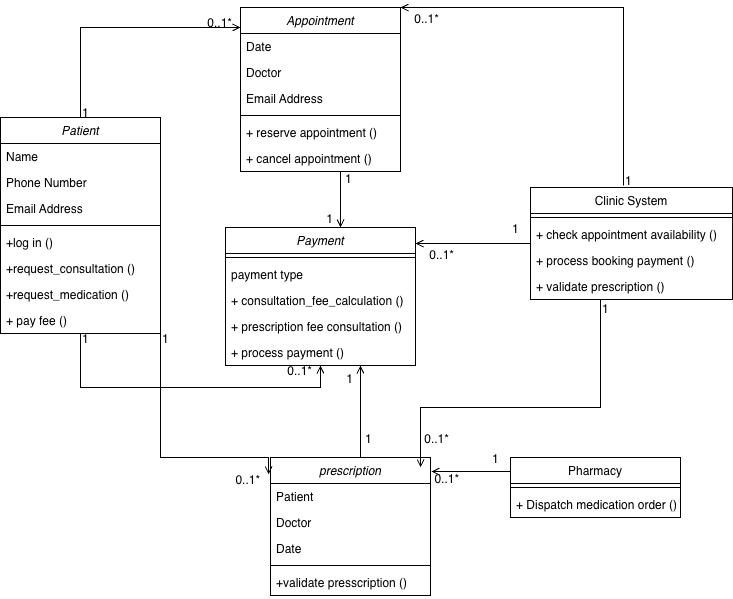

The diagram above was exported from draw.io. Its source (the exported page's mxGraphModel, read from the mxfile embedded in the PNG):
<mxGraphModel dx="918" dy="612" grid="1" gridSize="10" guides="1" tooltips="1" connect="1" arrows="1" fold="1" page="1" pageScale="1" pageWidth="827" pageHeight="1169" math="0" shadow="0">
  <root>
    <mxCell id="WIyWlLk6GJQsqaUBKTNV-0" />
    <mxCell id="WIyWlLk6GJQsqaUBKTNV-1" parent="WIyWlLk6GJQsqaUBKTNV-0" />
    <mxCell id="zkfFHV4jXpPFQw0GAbJ--0" parent="WIyWlLk6GJQsqaUBKTNV-1" style="swimlane;fontStyle=2;align=center;verticalAlign=top;childLayout=stackLayout;horizontal=1;startSize=26;horizontalStack=0;resizeParent=1;resizeLast=0;collapsible=1;marginBottom=0;rounded=0;shadow=0;strokeWidth=1;" value="Patient" vertex="1">
      <mxGeometry height="216" width="160" x="80" y="160" as="geometry">
        <mxRectangle height="26" width="160" x="230" y="140" as="alternateBounds" />
      </mxGeometry>
    </mxCell>
    <mxCell id="zkfFHV4jXpPFQw0GAbJ--1" parent="zkfFHV4jXpPFQw0GAbJ--0" style="text;align=left;verticalAlign=top;spacingLeft=4;spacingRight=4;overflow=hidden;rotatable=0;points=[[0,0.5],[1,0.5]];portConstraint=eastwest;" value="Name" vertex="1">
      <mxGeometry height="26" width="160" y="26" as="geometry" />
    </mxCell>
    <mxCell id="zkfFHV4jXpPFQw0GAbJ--2" parent="zkfFHV4jXpPFQw0GAbJ--0" style="text;align=left;verticalAlign=top;spacingLeft=4;spacingRight=4;overflow=hidden;rotatable=0;points=[[0,0.5],[1,0.5]];portConstraint=eastwest;rounded=0;shadow=0;html=0;" value="Phone Number" vertex="1">
      <mxGeometry height="26" width="160" y="52" as="geometry" />
    </mxCell>
    <mxCell id="zkfFHV4jXpPFQw0GAbJ--3" parent="zkfFHV4jXpPFQw0GAbJ--0" style="text;align=left;verticalAlign=top;spacingLeft=4;spacingRight=4;overflow=hidden;rotatable=0;points=[[0,0.5],[1,0.5]];portConstraint=eastwest;rounded=0;shadow=0;html=0;" value="Email Address" vertex="1">
      <mxGeometry height="26" width="160" y="78" as="geometry" />
    </mxCell>
    <mxCell id="zkfFHV4jXpPFQw0GAbJ--4" parent="zkfFHV4jXpPFQw0GAbJ--0" style="line;html=1;strokeWidth=1;align=left;verticalAlign=middle;spacingTop=-1;spacingLeft=3;spacingRight=3;rotatable=0;labelPosition=right;points=[];portConstraint=eastwest;" value="" vertex="1">
      <mxGeometry height="8" width="160" y="104" as="geometry" />
    </mxCell>
    <mxCell id="zkfFHV4jXpPFQw0GAbJ--5" parent="zkfFHV4jXpPFQw0GAbJ--0" style="text;align=left;verticalAlign=top;spacingLeft=4;spacingRight=4;overflow=hidden;rotatable=0;points=[[0,0.5],[1,0.5]];portConstraint=eastwest;" value="+log in ()" vertex="1">
      <mxGeometry height="26" width="160" y="112" as="geometry" />
    </mxCell>
    <mxCell id="5ICn-Pig0H5BUWFQXC6h-0" parent="zkfFHV4jXpPFQw0GAbJ--0" style="text;align=left;verticalAlign=top;spacingLeft=4;spacingRight=4;overflow=hidden;rotatable=0;points=[[0,0.5],[1,0.5]];portConstraint=eastwest;" value="+request_consultation ()" vertex="1">
      <mxGeometry height="26" width="160" y="138" as="geometry" />
    </mxCell>
    <mxCell id="5ICn-Pig0H5BUWFQXC6h-1" parent="zkfFHV4jXpPFQw0GAbJ--0" style="text;align=left;verticalAlign=top;spacingLeft=4;spacingRight=4;overflow=hidden;rotatable=0;points=[[0,0.5],[1,0.5]];portConstraint=eastwest;" value="+request_medication ()" vertex="1">
      <mxGeometry height="26" width="160" y="164" as="geometry" />
    </mxCell>
    <mxCell id="5ICn-Pig0H5BUWFQXC6h-2" parent="zkfFHV4jXpPFQw0GAbJ--0" style="text;align=left;verticalAlign=top;spacingLeft=4;spacingRight=4;overflow=hidden;rotatable=0;points=[[0,0.5],[1,0.5]];portConstraint=eastwest;" value="+ pay fee ()" vertex="1">
      <mxGeometry height="26" width="160" y="190" as="geometry" />
    </mxCell>
    <mxCell id="zkfFHV4jXpPFQw0GAbJ--6" parent="WIyWlLk6GJQsqaUBKTNV-1" style="swimlane;fontStyle=0;align=center;verticalAlign=top;childLayout=stackLayout;horizontal=1;startSize=26;horizontalStack=0;resizeParent=1;resizeLast=0;collapsible=1;marginBottom=0;rounded=0;shadow=0;strokeWidth=1;" value="Pharmacy&#10;" vertex="1">
      <mxGeometry height="60" width="170" x="590" y="500" as="geometry">
        <mxRectangle height="26" width="160" x="130" y="380" as="alternateBounds" />
      </mxGeometry>
    </mxCell>
    <mxCell id="zkfFHV4jXpPFQw0GAbJ--9" parent="zkfFHV4jXpPFQw0GAbJ--6" style="line;html=1;strokeWidth=1;align=left;verticalAlign=middle;spacingTop=-1;spacingLeft=3;spacingRight=3;rotatable=0;labelPosition=right;points=[];portConstraint=eastwest;" value="" vertex="1">
      <mxGeometry height="8" width="170" y="26" as="geometry" />
    </mxCell>
    <mxCell id="zkfFHV4jXpPFQw0GAbJ--11" parent="zkfFHV4jXpPFQw0GAbJ--6" style="text;align=left;verticalAlign=top;spacingLeft=4;spacingRight=4;overflow=hidden;rotatable=0;points=[[0,0.5],[1,0.5]];portConstraint=eastwest;" value="+ Dispatch medication order () " vertex="1">
      <mxGeometry height="26" width="170" y="34" as="geometry" />
    </mxCell>
    <mxCell id="zkfFHV4jXpPFQw0GAbJ--17" parent="WIyWlLk6GJQsqaUBKTNV-1" style="swimlane;fontStyle=0;align=center;verticalAlign=top;childLayout=stackLayout;horizontal=1;startSize=26;horizontalStack=0;resizeParent=1;resizeLast=0;collapsible=1;marginBottom=0;rounded=0;shadow=0;strokeWidth=1;" value="Clinic System" vertex="1">
      <mxGeometry height="112" width="202" x="610" y="230" as="geometry">
        <mxRectangle height="26" width="160" x="550" y="140" as="alternateBounds" />
      </mxGeometry>
    </mxCell>
    <mxCell id="zkfFHV4jXpPFQw0GAbJ--23" parent="zkfFHV4jXpPFQw0GAbJ--17" style="line;html=1;strokeWidth=1;align=left;verticalAlign=middle;spacingTop=-1;spacingLeft=3;spacingRight=3;rotatable=0;labelPosition=right;points=[];portConstraint=eastwest;" value="" vertex="1">
      <mxGeometry height="8" width="202" y="26" as="geometry" />
    </mxCell>
    <mxCell id="zkfFHV4jXpPFQw0GAbJ--18" parent="zkfFHV4jXpPFQw0GAbJ--17" style="text;align=left;verticalAlign=top;spacingLeft=4;spacingRight=4;overflow=hidden;rotatable=0;points=[[0,0.5],[1,0.5]];portConstraint=eastwest;" value="+ check appointment availability ()" vertex="1">
      <mxGeometry height="26" width="202" y="34" as="geometry" />
    </mxCell>
    <mxCell id="zkfFHV4jXpPFQw0GAbJ--19" parent="zkfFHV4jXpPFQw0GAbJ--17" style="text;align=left;verticalAlign=top;spacingLeft=4;spacingRight=4;overflow=hidden;rotatable=0;points=[[0,0.5],[1,0.5]];portConstraint=eastwest;rounded=0;shadow=0;html=0;" value="+ process booking payment ()" vertex="1">
      <mxGeometry height="26" width="202" y="60" as="geometry" />
    </mxCell>
    <mxCell id="zkfFHV4jXpPFQw0GAbJ--20" parent="zkfFHV4jXpPFQw0GAbJ--17" style="text;align=left;verticalAlign=top;spacingLeft=4;spacingRight=4;overflow=hidden;rotatable=0;points=[[0,0.5],[1,0.5]];portConstraint=eastwest;rounded=0;shadow=0;html=0;" value="+ validate prescription () " vertex="1">
      <mxGeometry height="26" width="202" y="86" as="geometry" />
    </mxCell>
    <mxCell id="zkfFHV4jXpPFQw0GAbJ--26" edge="1" parent="WIyWlLk6GJQsqaUBKTNV-1" source="zkfFHV4jXpPFQw0GAbJ--0" style="endArrow=open;shadow=0;strokeWidth=1;rounded=0;curved=0;endFill=1;edgeStyle=elbowEdgeStyle;elbow=vertical;" target="5ICn-Pig0H5BUWFQXC6h-16" value="">
      <mxGeometry relative="1" x="0.5" y="41" as="geometry">
        <mxPoint x="-40" y="32" as="offset" />
        <Array as="points">
          <mxPoint x="160" y="70" />
        </Array>
        <mxPoint x="430" y="30" as="sourcePoint" />
        <mxPoint x="648" y="30" as="targetPoint" />
      </mxGeometry>
    </mxCell>
    <mxCell id="zkfFHV4jXpPFQw0GAbJ--27" connectable="0" parent="zkfFHV4jXpPFQw0GAbJ--26" style="resizable=0;align=left;verticalAlign=bottom;labelBackgroundColor=none;fontSize=12;" value="1" vertex="1">
      <mxGeometry relative="1" x="-1" as="geometry">
        <mxPoint y="4" as="offset" />
      </mxGeometry>
    </mxCell>
    <mxCell id="zkfFHV4jXpPFQw0GAbJ--28" connectable="0" parent="zkfFHV4jXpPFQw0GAbJ--26" style="resizable=0;align=right;verticalAlign=bottom;labelBackgroundColor=none;fontSize=12;" value="0..1*" vertex="1">
      <mxGeometry relative="1" x="1" as="geometry">
        <mxPoint x="-7" y="4" as="offset" />
      </mxGeometry>
    </mxCell>
    <mxCell id="5ICn-Pig0H5BUWFQXC6h-16" parent="WIyWlLk6GJQsqaUBKTNV-1" style="swimlane;fontStyle=2;align=center;verticalAlign=top;childLayout=stackLayout;horizontal=1;startSize=26;horizontalStack=0;resizeParent=1;resizeLast=0;collapsible=1;marginBottom=0;rounded=0;shadow=0;strokeWidth=1;" value="Appointment" vertex="1">
      <mxGeometry height="164" width="160" x="320" y="50" as="geometry">
        <mxRectangle height="26" width="160" x="230" y="140" as="alternateBounds" />
      </mxGeometry>
    </mxCell>
    <mxCell id="5ICn-Pig0H5BUWFQXC6h-17" parent="5ICn-Pig0H5BUWFQXC6h-16" style="text;align=left;verticalAlign=top;spacingLeft=4;spacingRight=4;overflow=hidden;rotatable=0;points=[[0,0.5],[1,0.5]];portConstraint=eastwest;" value="Date" vertex="1">
      <mxGeometry height="26" width="160" y="26" as="geometry" />
    </mxCell>
    <mxCell id="5ICn-Pig0H5BUWFQXC6h-18" parent="5ICn-Pig0H5BUWFQXC6h-16" style="text;align=left;verticalAlign=top;spacingLeft=4;spacingRight=4;overflow=hidden;rotatable=0;points=[[0,0.5],[1,0.5]];portConstraint=eastwest;rounded=0;shadow=0;html=0;" value="Doctor" vertex="1">
      <mxGeometry height="26" width="160" y="52" as="geometry" />
    </mxCell>
    <mxCell id="5ICn-Pig0H5BUWFQXC6h-19" parent="5ICn-Pig0H5BUWFQXC6h-16" style="text;align=left;verticalAlign=top;spacingLeft=4;spacingRight=4;overflow=hidden;rotatable=0;points=[[0,0.5],[1,0.5]];portConstraint=eastwest;rounded=0;shadow=0;html=0;" value="Email Address" vertex="1">
      <mxGeometry height="26" width="160" y="78" as="geometry" />
    </mxCell>
    <mxCell id="5ICn-Pig0H5BUWFQXC6h-20" parent="5ICn-Pig0H5BUWFQXC6h-16" style="line;html=1;strokeWidth=1;align=left;verticalAlign=middle;spacingTop=-1;spacingLeft=3;spacingRight=3;rotatable=0;labelPosition=right;points=[];portConstraint=eastwest;" value="" vertex="1">
      <mxGeometry height="8" width="160" y="104" as="geometry" />
    </mxCell>
    <mxCell id="5ICn-Pig0H5BUWFQXC6h-21" parent="5ICn-Pig0H5BUWFQXC6h-16" style="text;align=left;verticalAlign=top;spacingLeft=4;spacingRight=4;overflow=hidden;rotatable=0;points=[[0,0.5],[1,0.5]];portConstraint=eastwest;" value="+ reserve appointment () " vertex="1">
      <mxGeometry height="26" width="160" y="112" as="geometry" />
    </mxCell>
    <mxCell id="5ICn-Pig0H5BUWFQXC6h-22" parent="5ICn-Pig0H5BUWFQXC6h-16" style="text;align=left;verticalAlign=top;spacingLeft=4;spacingRight=4;overflow=hidden;rotatable=0;points=[[0,0.5],[1,0.5]];portConstraint=eastwest;" value="+ cancel appointment ()" vertex="1">
      <mxGeometry height="26" width="160" y="138" as="geometry" />
    </mxCell>
    <mxCell id="5ICn-Pig0H5BUWFQXC6h-25" parent="WIyWlLk6GJQsqaUBKTNV-1" style="swimlane;fontStyle=2;align=center;verticalAlign=top;childLayout=stackLayout;horizontal=1;startSize=26;horizontalStack=0;resizeParent=1;resizeLast=0;collapsible=1;marginBottom=0;rounded=0;shadow=0;strokeWidth=1;" value="Payment" vertex="1">
      <mxGeometry height="138" width="190" x="305" y="270" as="geometry">
        <mxRectangle height="26" width="160" x="230" y="140" as="alternateBounds" />
      </mxGeometry>
    </mxCell>
    <mxCell id="5ICn-Pig0H5BUWFQXC6h-29" parent="5ICn-Pig0H5BUWFQXC6h-25" style="line;html=1;strokeWidth=1;align=left;verticalAlign=middle;spacingTop=-1;spacingLeft=3;spacingRight=3;rotatable=0;labelPosition=right;points=[];portConstraint=eastwest;" value="" vertex="1">
      <mxGeometry height="8" width="190" y="26" as="geometry" />
    </mxCell>
    <mxCell id="5ICn-Pig0H5BUWFQXC6h-26" parent="5ICn-Pig0H5BUWFQXC6h-25" style="text;align=left;verticalAlign=top;spacingLeft=4;spacingRight=4;overflow=hidden;rotatable=0;points=[[0,0.5],[1,0.5]];portConstraint=eastwest;" value="payment type" vertex="1">
      <mxGeometry height="26" width="190" y="34" as="geometry" />
    </mxCell>
    <mxCell id="5ICn-Pig0H5BUWFQXC6h-30" parent="5ICn-Pig0H5BUWFQXC6h-25" style="text;align=left;verticalAlign=top;spacingLeft=4;spacingRight=4;overflow=hidden;rotatable=0;points=[[0,0.5],[1,0.5]];portConstraint=eastwest;" value="+ consultation_fee_calculation () " vertex="1">
      <mxGeometry height="26" width="190" y="60" as="geometry" />
    </mxCell>
    <mxCell id="5ICn-Pig0H5BUWFQXC6h-31" parent="5ICn-Pig0H5BUWFQXC6h-25" style="text;align=left;verticalAlign=top;spacingLeft=4;spacingRight=4;overflow=hidden;rotatable=0;points=[[0,0.5],[1,0.5]];portConstraint=eastwest;" value="+ prescription fee consultation ()" vertex="1">
      <mxGeometry height="26" width="190" y="86" as="geometry" />
    </mxCell>
    <mxCell id="5ICn-Pig0H5BUWFQXC6h-32" parent="5ICn-Pig0H5BUWFQXC6h-25" style="text;align=left;verticalAlign=top;spacingLeft=4;spacingRight=4;overflow=hidden;rotatable=0;points=[[0,0.5],[1,0.5]];portConstraint=eastwest;" value="+ process payment ()" vertex="1">
      <mxGeometry height="26" width="190" y="112" as="geometry" />
    </mxCell>
    <mxCell id="5ICn-Pig0H5BUWFQXC6h-33" parent="WIyWlLk6GJQsqaUBKTNV-1" style="swimlane;fontStyle=2;align=center;verticalAlign=top;childLayout=stackLayout;horizontal=1;startSize=26;horizontalStack=0;resizeParent=1;resizeLast=0;collapsible=1;marginBottom=0;rounded=0;shadow=0;strokeWidth=1;" value="prescription" vertex="1">
      <mxGeometry height="138" width="160" x="350" y="500" as="geometry">
        <mxRectangle height="26" width="160" x="230" y="140" as="alternateBounds" />
      </mxGeometry>
    </mxCell>
    <mxCell id="5ICn-Pig0H5BUWFQXC6h-34" parent="5ICn-Pig0H5BUWFQXC6h-33" style="text;align=left;verticalAlign=top;spacingLeft=4;spacingRight=4;overflow=hidden;rotatable=0;points=[[0,0.5],[1,0.5]];portConstraint=eastwest;" value="Patient" vertex="1">
      <mxGeometry height="26" width="160" y="26" as="geometry" />
    </mxCell>
    <mxCell id="5ICn-Pig0H5BUWFQXC6h-35" parent="5ICn-Pig0H5BUWFQXC6h-33" style="text;align=left;verticalAlign=top;spacingLeft=4;spacingRight=4;overflow=hidden;rotatable=0;points=[[0,0.5],[1,0.5]];portConstraint=eastwest;rounded=0;shadow=0;html=0;" value="Doctor" vertex="1">
      <mxGeometry height="26" width="160" y="52" as="geometry" />
    </mxCell>
    <mxCell id="5ICn-Pig0H5BUWFQXC6h-36" parent="5ICn-Pig0H5BUWFQXC6h-33" style="text;align=left;verticalAlign=top;spacingLeft=4;spacingRight=4;overflow=hidden;rotatable=0;points=[[0,0.5],[1,0.5]];portConstraint=eastwest;rounded=0;shadow=0;html=0;" value="Date" vertex="1">
      <mxGeometry height="26" width="160" y="78" as="geometry" />
    </mxCell>
    <mxCell id="5ICn-Pig0H5BUWFQXC6h-37" parent="5ICn-Pig0H5BUWFQXC6h-33" style="line;html=1;strokeWidth=1;align=left;verticalAlign=middle;spacingTop=-1;spacingLeft=3;spacingRight=3;rotatable=0;labelPosition=right;points=[];portConstraint=eastwest;" value="" vertex="1">
      <mxGeometry height="8" width="160" y="104" as="geometry" />
    </mxCell>
    <mxCell id="5ICn-Pig0H5BUWFQXC6h-38" parent="5ICn-Pig0H5BUWFQXC6h-33" style="text;align=left;verticalAlign=top;spacingLeft=4;spacingRight=4;overflow=hidden;rotatable=0;points=[[0,0.5],[1,0.5]];portConstraint=eastwest;" value="+validate presscription ()" vertex="1">
      <mxGeometry height="26" width="160" y="112" as="geometry" />
    </mxCell>
    <mxCell id="5ICn-Pig0H5BUWFQXC6h-42" edge="1" parent="WIyWlLk6GJQsqaUBKTNV-1" source="zkfFHV4jXpPFQw0GAbJ--0" style="endArrow=open;shadow=0;strokeWidth=1;rounded=0;curved=0;endFill=1;edgeStyle=elbowEdgeStyle;elbow=vertical;" target="5ICn-Pig0H5BUWFQXC6h-25" value="">
      <mxGeometry relative="1" x="0.5" y="41" as="geometry">
        <mxPoint x="-40" y="32" as="offset" />
        <Array as="points">
          <mxPoint x="290" y="430" />
        </Array>
        <mxPoint x="210" y="150" as="sourcePoint" />
        <mxPoint x="370" y="60" as="targetPoint" />
      </mxGeometry>
    </mxCell>
    <mxCell id="5ICn-Pig0H5BUWFQXC6h-43" connectable="0" parent="5ICn-Pig0H5BUWFQXC6h-42" style="resizable=0;align=left;verticalAlign=bottom;labelBackgroundColor=none;fontSize=12;" value="1" vertex="1">
      <mxGeometry relative="1" x="-1" as="geometry">
        <mxPoint y="14" as="offset" />
      </mxGeometry>
    </mxCell>
    <mxCell id="5ICn-Pig0H5BUWFQXC6h-44" connectable="0" parent="5ICn-Pig0H5BUWFQXC6h-42" style="resizable=0;align=right;verticalAlign=bottom;labelBackgroundColor=none;fontSize=12;" value="0..1*" vertex="1">
      <mxGeometry relative="1" x="1" as="geometry">
        <mxPoint x="-7" y="14" as="offset" />
      </mxGeometry>
    </mxCell>
    <mxCell id="5ICn-Pig0H5BUWFQXC6h-45" edge="1" parent="WIyWlLk6GJQsqaUBKTNV-1" source="5ICn-Pig0H5BUWFQXC6h-16" style="endArrow=open;shadow=0;strokeWidth=1;rounded=0;curved=0;endFill=1;edgeStyle=elbowEdgeStyle;elbow=vertical;" target="5ICn-Pig0H5BUWFQXC6h-25" value="">
      <mxGeometry relative="1" x="0.5" y="41" as="geometry">
        <mxPoint x="-40" y="32" as="offset" />
        <Array as="points">
          <mxPoint x="420" y="250" />
        </Array>
        <mxPoint x="540" y="468" as="sourcePoint" />
        <mxPoint x="600" y="240" as="targetPoint" />
      </mxGeometry>
    </mxCell>
    <mxCell id="5ICn-Pig0H5BUWFQXC6h-46" connectable="0" parent="5ICn-Pig0H5BUWFQXC6h-45" style="resizable=0;align=left;verticalAlign=bottom;labelBackgroundColor=none;fontSize=12;" value="1" vertex="1">
      <mxGeometry relative="1" x="-1" as="geometry">
        <mxPoint x="3" y="16" as="offset" />
      </mxGeometry>
    </mxCell>
    <mxCell id="5ICn-Pig0H5BUWFQXC6h-47" connectable="0" parent="5ICn-Pig0H5BUWFQXC6h-45" style="resizable=0;align=right;verticalAlign=bottom;labelBackgroundColor=none;fontSize=12;" value="1" vertex="1">
      <mxGeometry relative="1" x="1" as="geometry">
        <mxPoint x="-6" as="offset" />
      </mxGeometry>
    </mxCell>
    <mxCell id="5ICn-Pig0H5BUWFQXC6h-48" edge="1" parent="WIyWlLk6GJQsqaUBKTNV-1" source="zkfFHV4jXpPFQw0GAbJ--0" style="endArrow=open;shadow=0;strokeWidth=1;rounded=0;curved=0;endFill=1;edgeStyle=elbowEdgeStyle;elbow=vertical;entryX=-0.012;entryY=0.123;entryDx=0;entryDy=0;entryPerimeter=0;" target="5ICn-Pig0H5BUWFQXC6h-33" value="">
      <mxGeometry relative="1" x="0.5" y="41" as="geometry">
        <mxPoint x="-40" y="32" as="offset" />
        <Array as="points">
          <mxPoint x="240" y="500" />
        </Array>
        <mxPoint x="210" y="430" as="sourcePoint" />
        <mxPoint x="450" y="462" as="targetPoint" />
      </mxGeometry>
    </mxCell>
    <mxCell id="5ICn-Pig0H5BUWFQXC6h-49" connectable="0" parent="5ICn-Pig0H5BUWFQXC6h-48" style="resizable=0;align=left;verticalAlign=bottom;labelBackgroundColor=none;fontSize=12;" value="1" vertex="1">
      <mxGeometry relative="1" x="-1" as="geometry">
        <mxPoint y="14" as="offset" />
      </mxGeometry>
    </mxCell>
    <mxCell id="5ICn-Pig0H5BUWFQXC6h-50" connectable="0" parent="5ICn-Pig0H5BUWFQXC6h-48" style="resizable=0;align=right;verticalAlign=bottom;labelBackgroundColor=none;fontSize=12;" value="0..1*" vertex="1">
      <mxGeometry relative="1" x="1" as="geometry">
        <mxPoint x="-7" y="14" as="offset" />
      </mxGeometry>
    </mxCell>
    <mxCell id="5ICn-Pig0H5BUWFQXC6h-51" edge="1" parent="WIyWlLk6GJQsqaUBKTNV-1" source="5ICn-Pig0H5BUWFQXC6h-33" style="endArrow=open;shadow=0;strokeWidth=1;rounded=0;curved=0;endFill=1;edgeStyle=elbowEdgeStyle;elbow=vertical;" target="5ICn-Pig0H5BUWFQXC6h-25" value="">
      <mxGeometry relative="1" x="0.5" y="41" as="geometry">
        <mxPoint x="-40" y="32" as="offset" />
        <Array as="points">
          <mxPoint x="440" y="440" />
        </Array>
        <mxPoint x="620" y="250" as="sourcePoint" />
        <mxPoint x="620" y="306" as="targetPoint" />
      </mxGeometry>
    </mxCell>
    <mxCell id="5ICn-Pig0H5BUWFQXC6h-52" connectable="0" parent="5ICn-Pig0H5BUWFQXC6h-51" style="resizable=0;align=left;verticalAlign=bottom;labelBackgroundColor=none;fontSize=12;" value="1" vertex="1">
      <mxGeometry relative="1" x="-1" as="geometry">
        <mxPoint x="3" y="-10" as="offset" />
      </mxGeometry>
    </mxCell>
    <mxCell id="5ICn-Pig0H5BUWFQXC6h-53" connectable="0" parent="5ICn-Pig0H5BUWFQXC6h-51" style="resizable=0;align=right;verticalAlign=bottom;labelBackgroundColor=none;fontSize=12;" value="1" vertex="1">
      <mxGeometry relative="1" x="1" as="geometry">
        <mxPoint x="-6" y="22" as="offset" />
      </mxGeometry>
    </mxCell>
    <mxCell id="5ICn-Pig0H5BUWFQXC6h-54" edge="1" parent="WIyWlLk6GJQsqaUBKTNV-1" source="zkfFHV4jXpPFQw0GAbJ--6" style="endArrow=open;shadow=0;strokeWidth=1;rounded=0;curved=0;endFill=1;edgeStyle=elbowEdgeStyle;elbow=vertical;entryX=1.006;entryY=0.101;entryDx=0;entryDy=0;entryPerimeter=0;" target="5ICn-Pig0H5BUWFQXC6h-33" value="">
      <mxGeometry relative="1" x="0.5" y="41" as="geometry">
        <mxPoint x="-40" y="32" as="offset" />
        <Array as="points">
          <mxPoint x="640" y="514" />
        </Array>
        <mxPoint x="560" y="170" as="sourcePoint" />
        <mxPoint x="720" y="80" as="targetPoint" />
      </mxGeometry>
    </mxCell>
    <mxCell id="5ICn-Pig0H5BUWFQXC6h-55" connectable="0" parent="5ICn-Pig0H5BUWFQXC6h-54" style="resizable=0;align=left;verticalAlign=bottom;labelBackgroundColor=none;fontSize=12;" value="1" vertex="1">
      <mxGeometry relative="1" x="-1" as="geometry">
        <mxPoint x="-20" y="-4" as="offset" />
      </mxGeometry>
    </mxCell>
    <mxCell id="5ICn-Pig0H5BUWFQXC6h-56" connectable="0" parent="5ICn-Pig0H5BUWFQXC6h-54" style="resizable=0;align=right;verticalAlign=bottom;labelBackgroundColor=none;fontSize=12;" value="0..1*" vertex="1">
      <mxGeometry relative="1" x="1" as="geometry">
        <mxPoint x="19" y="-24" as="offset" />
      </mxGeometry>
    </mxCell>
    <mxCell id="5ICn-Pig0H5BUWFQXC6h-57" edge="1" parent="WIyWlLk6GJQsqaUBKTNV-1" source="zkfFHV4jXpPFQw0GAbJ--17" style="endArrow=open;shadow=0;strokeWidth=1;rounded=0;curved=0;endFill=1;edgeStyle=elbowEdgeStyle;elbow=vertical;exitX=0.46;exitY=-0.018;exitDx=0;exitDy=0;exitPerimeter=0;entryX=1;entryY=0;entryDx=0;entryDy=0;" target="5ICn-Pig0H5BUWFQXC6h-16" value="">
      <mxGeometry relative="1" x="0.5" y="41" as="geometry">
        <mxPoint x="-40" y="32" as="offset" />
        <Array as="points">
          <mxPoint x="590" y="50" />
        </Array>
        <mxPoint x="631" y="177" as="sourcePoint" />
        <mxPoint x="791" y="87" as="targetPoint" />
      </mxGeometry>
    </mxCell>
    <mxCell id="5ICn-Pig0H5BUWFQXC6h-58" connectable="0" parent="5ICn-Pig0H5BUWFQXC6h-57" style="resizable=0;align=left;verticalAlign=bottom;labelBackgroundColor=none;fontSize=12;" value="1" vertex="1">
      <mxGeometry relative="1" x="-1" as="geometry">
        <mxPoint y="4" as="offset" />
      </mxGeometry>
    </mxCell>
    <mxCell id="5ICn-Pig0H5BUWFQXC6h-59" connectable="0" parent="5ICn-Pig0H5BUWFQXC6h-57" style="resizable=0;align=right;verticalAlign=bottom;labelBackgroundColor=none;fontSize=12;" value="0..1*" vertex="1">
      <mxGeometry relative="1" x="1" as="geometry">
        <mxPoint x="40" y="20" as="offset" />
      </mxGeometry>
    </mxCell>
    <mxCell id="5ICn-Pig0H5BUWFQXC6h-60" edge="1" parent="WIyWlLk6GJQsqaUBKTNV-1" source="zkfFHV4jXpPFQw0GAbJ--17" style="endArrow=open;shadow=0;strokeWidth=1;rounded=0;curved=0;endFill=1;edgeStyle=elbowEdgeStyle;elbow=vertical;" target="5ICn-Pig0H5BUWFQXC6h-25" value="">
      <mxGeometry relative="1" x="0.5" y="41" as="geometry">
        <mxPoint x="-40" y="32" as="offset" />
        <Array as="points">
          <mxPoint x="586.96" y="286" />
        </Array>
        <mxPoint x="605" y="284.96" as="sourcePoint" />
        <mxPoint x="495" y="287.03999999999996" as="targetPoint" />
      </mxGeometry>
    </mxCell>
    <mxCell id="5ICn-Pig0H5BUWFQXC6h-61" connectable="0" parent="5ICn-Pig0H5BUWFQXC6h-60" style="resizable=0;align=left;verticalAlign=bottom;labelBackgroundColor=none;fontSize=12;" value="1" vertex="1">
      <mxGeometry relative="1" x="-1" as="geometry">
        <mxPoint x="-20" y="-6" as="offset" />
      </mxGeometry>
    </mxCell>
    <mxCell id="5ICn-Pig0H5BUWFQXC6h-62" connectable="0" parent="5ICn-Pig0H5BUWFQXC6h-60" style="resizable=0;align=right;verticalAlign=bottom;labelBackgroundColor=none;fontSize=12;" value="0..1*" vertex="1">
      <mxGeometry relative="1" x="1" as="geometry">
        <mxPoint x="40" y="20" as="offset" />
      </mxGeometry>
    </mxCell>
    <mxCell id="5ICn-Pig0H5BUWFQXC6h-63" edge="1" parent="WIyWlLk6GJQsqaUBKTNV-1" source="zkfFHV4jXpPFQw0GAbJ--17" style="endArrow=open;shadow=0;strokeWidth=1;rounded=0;curved=0;endFill=1;edgeStyle=elbowEdgeStyle;elbow=vertical;entryX=0.938;entryY=0.072;entryDx=0;entryDy=0;entryPerimeter=0;" target="5ICn-Pig0H5BUWFQXC6h-33" value="">
      <mxGeometry relative="1" x="0.5" y="41" as="geometry">
        <mxPoint x="-40" y="32" as="offset" />
        <Array as="points">
          <mxPoint x="680" y="450" />
        </Array>
        <mxPoint x="923" y="298" as="sourcePoint" />
        <mxPoint x="700" y="120" as="targetPoint" />
      </mxGeometry>
    </mxCell>
    <mxCell id="5ICn-Pig0H5BUWFQXC6h-64" connectable="0" parent="5ICn-Pig0H5BUWFQXC6h-63" style="resizable=0;align=left;verticalAlign=bottom;labelBackgroundColor=none;fontSize=12;" value="1" vertex="1">
      <mxGeometry relative="1" x="-1" as="geometry">
        <mxPoint y="18" as="offset" />
      </mxGeometry>
    </mxCell>
    <mxCell id="5ICn-Pig0H5BUWFQXC6h-65" connectable="0" parent="5ICn-Pig0H5BUWFQXC6h-63" style="resizable=0;align=right;verticalAlign=bottom;labelBackgroundColor=none;fontSize=12;" value="0..1*" vertex="1">
      <mxGeometry relative="1" x="1" as="geometry">
        <mxPoint x="40" y="20" as="offset" />
      </mxGeometry>
    </mxCell>
  </root>
</mxGraphModel>